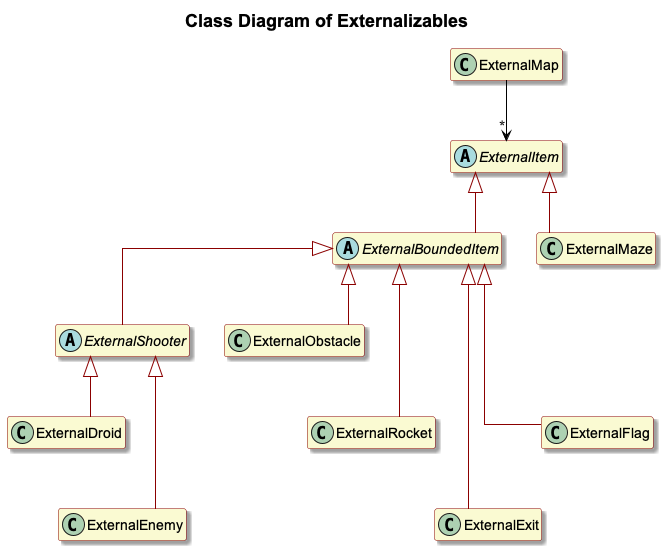

The diagram above was rendered by PlantUML. Its source (embedded in the PNG):
@startuml
'https://plantuml.com/class-diagram

'set namespaceSeparator none
skinparam linetype ortho
skinparam Shadowing true
skinparam title {
   FontName Arial
}
skinparam package {
   Style rectangle
   BorderColor Gray
}
skinparam class {
   BackgroundColor LightGoldenRodYellow
   BorderColor DarkRed
   FontName Arial
   ArrowColor Black
}
hide empty members
'hide circle

title = Class Diagram of Externalizables

class ExternalMap
abstract class ExternalItem
abstract class ExternalBoundedItem
abstract class ExternalShooter
ExternalMap --> "*" ExternalItem
ExternalItem <|-[#DarkRed]- ExternalBoundedItem
ExternalItem <|-[#DarkRed]- ExternalMaze
ExternalBoundedItem <|-[#DarkRed]- ExternalShooter
ExternalShooter <|-[#DarkRed]- ExternalDroid
ExternalShooter <|-[#DarkRed]- ExternalEnemy
ExternalBoundedItem <|-[#DarkRed]- ExternalObstacle
ExternalBoundedItem <|-[#DarkRed]- ExternalRocket
ExternalBoundedItem <|-[#DarkRed]- ExternalExit
ExternalBoundedItem <|-[#DarkRed]- ExternalFlag
ExternalDroid -[hidden]- ExternalEnemy
ExternalObstacle -[hidden]- ExternalRocket
ExternalRocket -[hidden]- ExternalExit
ExternalFlag -[hidden]- ExternalExit

@enduml